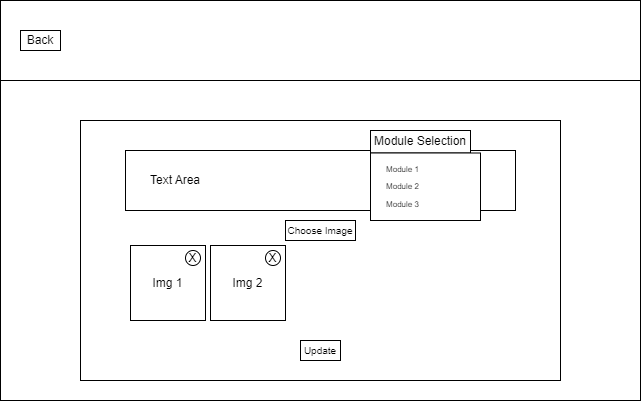

The diagram above was exported from draw.io. Its source (the exported page's mxGraphModel, read from the mxfile embedded in the PNG):
<mxGraphModel dx="1247" dy="727" grid="1" gridSize="10" guides="1" tooltips="1" connect="1" arrows="1" fold="1" page="1" pageScale="1" pageWidth="850" pageHeight="1100" math="0" shadow="0">
  <root>
    <mxCell id="0" />
    <mxCell id="1" parent="0" />
    <mxCell id="c8FCVi-ypxmj_Y6zd-pd-1" value="" style="rounded=0;whiteSpace=wrap;html=1;" vertex="1" parent="1">
      <mxGeometry x="40" y="160" width="640" height="400" as="geometry" />
    </mxCell>
    <mxCell id="c8FCVi-ypxmj_Y6zd-pd-2" value="" style="rounded=0;whiteSpace=wrap;html=1;" vertex="1" parent="1">
      <mxGeometry x="40" y="160" width="640" height="80" as="geometry" />
    </mxCell>
    <mxCell id="c8FCVi-ypxmj_Y6zd-pd-3" value="Back" style="rounded=0;whiteSpace=wrap;html=1;" vertex="1" parent="1">
      <mxGeometry x="60" y="190" width="40" height="20" as="geometry" />
    </mxCell>
    <mxCell id="c8FCVi-ypxmj_Y6zd-pd-4" value="" style="rounded=0;whiteSpace=wrap;html=1;" vertex="1" parent="1">
      <mxGeometry x="120" y="280" width="480" height="260" as="geometry" />
    </mxCell>
    <mxCell id="c8FCVi-ypxmj_Y6zd-pd-5" value="" style="rounded=0;whiteSpace=wrap;html=1;" vertex="1" parent="1">
      <mxGeometry x="165" y="310" width="390" height="60" as="geometry" />
    </mxCell>
    <mxCell id="c8FCVi-ypxmj_Y6zd-pd-6" value="" style="group" vertex="1" connectable="0" parent="1">
      <mxGeometry x="410" y="290" width="110" height="90" as="geometry" />
    </mxCell>
    <mxCell id="c8FCVi-ypxmj_Y6zd-pd-7" value="Module Selection&lt;br&gt;" style="rounded=0;whiteSpace=wrap;html=1;" vertex="1" parent="c8FCVi-ypxmj_Y6zd-pd-6">
      <mxGeometry width="100" height="22.5" as="geometry" />
    </mxCell>
    <mxCell id="c8FCVi-ypxmj_Y6zd-pd-8" value="" style="rounded=0;whiteSpace=wrap;html=1;" vertex="1" parent="c8FCVi-ypxmj_Y6zd-pd-6">
      <mxGeometry y="22.5" width="110" height="67.5" as="geometry" />
    </mxCell>
    <mxCell id="c8FCVi-ypxmj_Y6zd-pd-9" value="Module 1" style="text;html=1;strokeColor=none;fillColor=none;align=center;verticalAlign=middle;whiteSpace=wrap;rounded=0;fontSize=8;" vertex="1" parent="c8FCVi-ypxmj_Y6zd-pd-6">
      <mxGeometry x="15" y="33.75" width="35" height="11.25" as="geometry" />
    </mxCell>
    <mxCell id="c8FCVi-ypxmj_Y6zd-pd-10" value="Module 2" style="text;html=1;strokeColor=none;fillColor=none;align=center;verticalAlign=middle;whiteSpace=wrap;rounded=0;fontSize=8;" vertex="1" parent="c8FCVi-ypxmj_Y6zd-pd-6">
      <mxGeometry x="15" y="50.625" width="35" height="11.25" as="geometry" />
    </mxCell>
    <mxCell id="c8FCVi-ypxmj_Y6zd-pd-11" value="Module 3" style="text;html=1;strokeColor=none;fillColor=none;align=center;verticalAlign=middle;whiteSpace=wrap;rounded=0;fontSize=8;" vertex="1" parent="c8FCVi-ypxmj_Y6zd-pd-6">
      <mxGeometry x="15" y="68.625" width="35" height="11.25" as="geometry" />
    </mxCell>
    <mxCell id="c8FCVi-ypxmj_Y6zd-pd-12" value="Text Area" style="text;html=1;strokeColor=none;fillColor=none;align=center;verticalAlign=middle;whiteSpace=wrap;rounded=0;" vertex="1" parent="1">
      <mxGeometry x="185" y="325" width="60" height="30" as="geometry" />
    </mxCell>
    <mxCell id="c8FCVi-ypxmj_Y6zd-pd-13" value="Choose Image" style="rounded=0;whiteSpace=wrap;html=1;fontSize=10;" vertex="1" parent="1">
      <mxGeometry x="325" y="380" width="70" height="20" as="geometry" />
    </mxCell>
    <mxCell id="c8FCVi-ypxmj_Y6zd-pd-14" value="" style="group" vertex="1" connectable="0" parent="1">
      <mxGeometry x="170" y="405" width="75" height="75" as="geometry" />
    </mxCell>
    <mxCell id="c8FCVi-ypxmj_Y6zd-pd-15" value="Img 1" style="whiteSpace=wrap;html=1;aspect=fixed;" vertex="1" parent="c8FCVi-ypxmj_Y6zd-pd-14">
      <mxGeometry width="75" height="75" as="geometry" />
    </mxCell>
    <mxCell id="c8FCVi-ypxmj_Y6zd-pd-16" value="X" style="ellipse;whiteSpace=wrap;html=1;aspect=fixed;" vertex="1" parent="c8FCVi-ypxmj_Y6zd-pd-14">
      <mxGeometry x="55" y="5" width="15" height="15" as="geometry" />
    </mxCell>
    <mxCell id="c8FCVi-ypxmj_Y6zd-pd-17" value="" style="group" vertex="1" connectable="0" parent="1">
      <mxGeometry x="250" y="405" width="75" height="75" as="geometry" />
    </mxCell>
    <mxCell id="c8FCVi-ypxmj_Y6zd-pd-18" value="Img 2" style="whiteSpace=wrap;html=1;aspect=fixed;" vertex="1" parent="c8FCVi-ypxmj_Y6zd-pd-17">
      <mxGeometry width="75" height="75" as="geometry" />
    </mxCell>
    <mxCell id="c8FCVi-ypxmj_Y6zd-pd-19" value="X" style="ellipse;whiteSpace=wrap;html=1;aspect=fixed;" vertex="1" parent="c8FCVi-ypxmj_Y6zd-pd-17">
      <mxGeometry x="55" y="5" width="15" height="15" as="geometry" />
    </mxCell>
    <mxCell id="c8FCVi-ypxmj_Y6zd-pd-20" value="Update" style="rounded=0;whiteSpace=wrap;html=1;fontSize=10;" vertex="1" parent="1">
      <mxGeometry x="340" y="500" width="40" height="20" as="geometry" />
    </mxCell>
  </root>
</mxGraphModel>